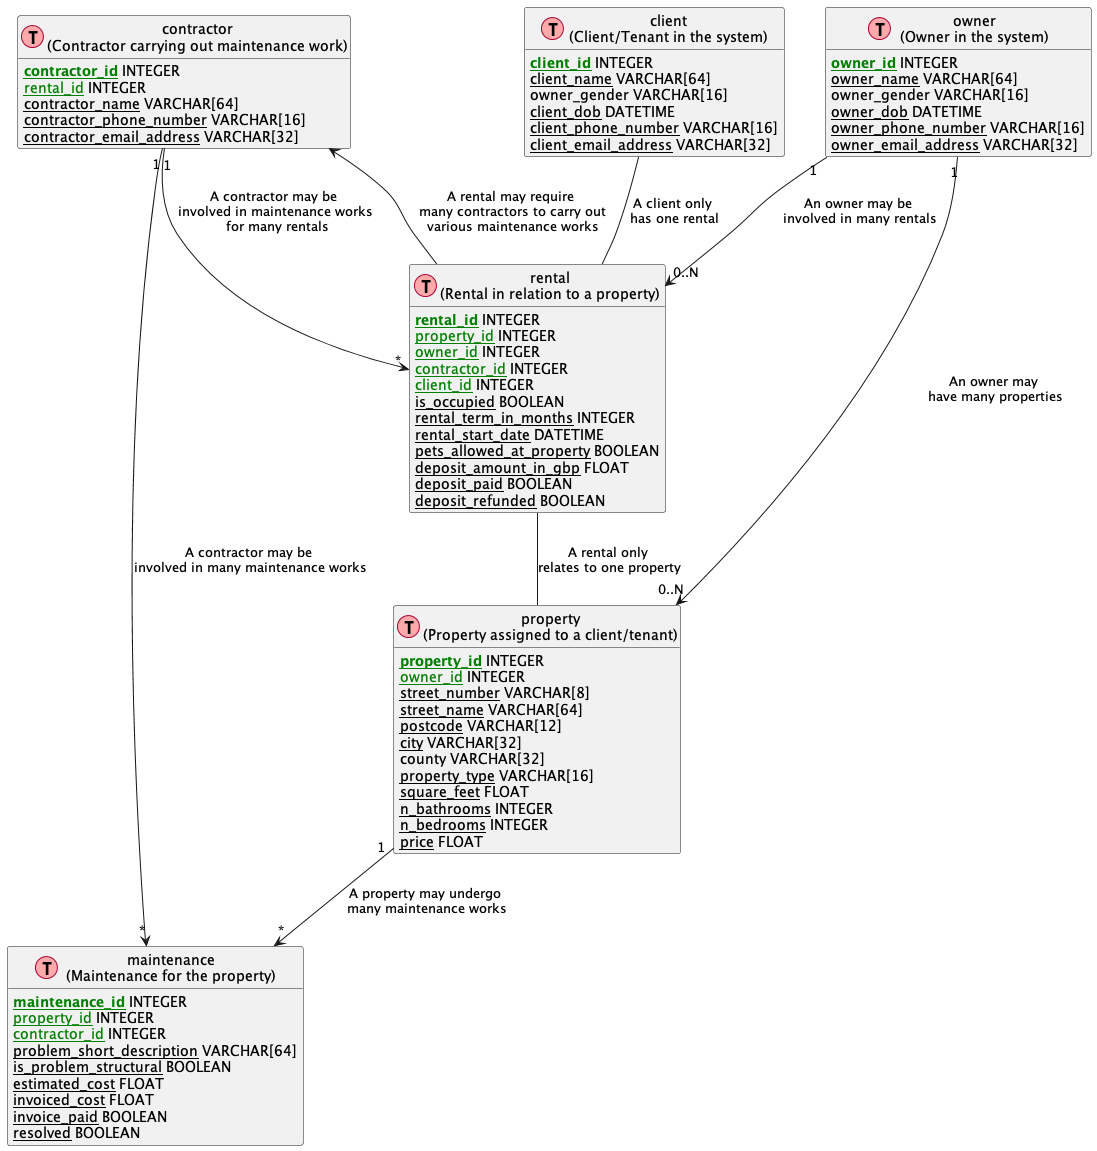

The diagram above was rendered by PlantUML. Its source (embedded in the PNG):
@startuml
' uncomment the line below if you're using computer with a retina display
' skinparam dpi 300
!define Table(name,desc) class name as "desc" << (T,#FFAAAA) >>
' we use bold for primary key
' red color for foreign keys
' green color for unique
' and underscore for not_null
!define primary_key(x) <b>x</b>
!define unique(x) <color:green>x</color>
!define not_null(x) <u>x</u>
' other tags available:
' <i></i>
' <back:COLOR></color>, where color is a color name or html color code
' (#FFAACC)
' see: http://plantuml.com/classes.html#More
hide methods
hide stereotypes

' entities

Table(property, "property\n(Property assigned to a client/tenant)") {
primary_key(not_null(unique(property_id))) INTEGER
not_null(unique(owner_id)) INTEGER
not_null(street_number) VARCHAR[8]
not_null(street_name) VARCHAR[64]
not_null(postcode) VARCHAR[12]
not_null(city) VARCHAR[32]
county VARCHAR[32]
not_null(property_type) VARCHAR[16]
not_null(square_feet) FLOAT
not_null(n_bathrooms) INTEGER
not_null(n_bedrooms) INTEGER
not_null(price) FLOAT
}

Table(client, "client\n(Client/Tenant in the system)") {
primary_key(not_null(unique(client_id))) INTEGER
not_null(client_name) VARCHAR[64]
owner_gender VARCHAR[16]
not_null(client_dob) DATETIME
not_null(client_phone_number) VARCHAR[16]
not_null(client_email_address) VARCHAR[32]
}

Table(owner, "owner\n(Owner in the system)") {
primary_key(not_null(unique(owner_id))) INTEGER
not_null(owner_name) VARCHAR[64]
owner_gender VARCHAR[16]
not_null(owner_dob) DATETIME
not_null(owner_phone_number) VARCHAR[16]
not_null(owner_email_address) VARCHAR[32]
}

Table(rental, "rental\n(Rental in relation to a property)") {
primary_key(not_null(unique(rental_id))) INTEGER
not_null(unique(property_id)) INTEGER
not_null(unique(owner_id)) INTEGER
not_null(unique(contractor_id)) INTEGER
not_null(unique(client_id)) INTEGER
not_null(is_occupied) BOOLEAN
not_null(rental_term_in_months) INTEGER
not_null(rental_start_date) DATETIME
not_null(pets_allowed_at_property) BOOLEAN
not_null(deposit_amount_in_gbp) FLOAT
not_null(deposit_paid) BOOLEAN
not_null(deposit_refunded) BOOLEAN
}

Table(maintenance, "maintenance\n(Maintenance for the property)") {
primary_key(not_null(unique(maintenance_id))) INTEGER
not_null(unique(property_id)) INTEGER
not_null(unique(contractor_id)) INTEGER
not_null(problem_short_description) VARCHAR[64]
not_null(is_problem_structural) BOOLEAN
not_null(estimated_cost) FLOAT
not_null(invoiced_cost) FLOAT
not_null(invoice_paid) BOOLEAN
not_null(resolved) BOOLEAN
}

Table(contractor, "contractor\n(Contractor carrying out maintenance work)") {
primary_key(not_null(unique(contractor_id))) INTEGER
not_null(unique(rental_id)) INTEGER
not_null(contractor_name) VARCHAR[64]
not_null(contractor_phone_number) VARCHAR[16]
not_null(contractor_email_address) VARCHAR[32]
}

' relationships
' one-to-one relationship
client -- rental : "A client only \nhas one rental"
rental -- property : "A rental only \nrelates to one property"
' one-to-many relationship
rental --> contractor : "A rental may require\n many contractors to carry out\n various maintenance works"
' many-to-many relationships
owner "1" --> "0..N" property : "An owner may \nhave many properties"
owner "1" --> "0..N" rental : "An owner may be \ninvolved in many rentals"
contractor "1" --> "*" maintenance : "A contractor may be \ninvolved in many maintenance works"
contractor "1" --> "*" rental : "A contractor may be \ninvolved in maintenance works\n for many rentals"
property "1" --> "*" maintenance : "A property may undergo \nmany maintenance works"

@enduml